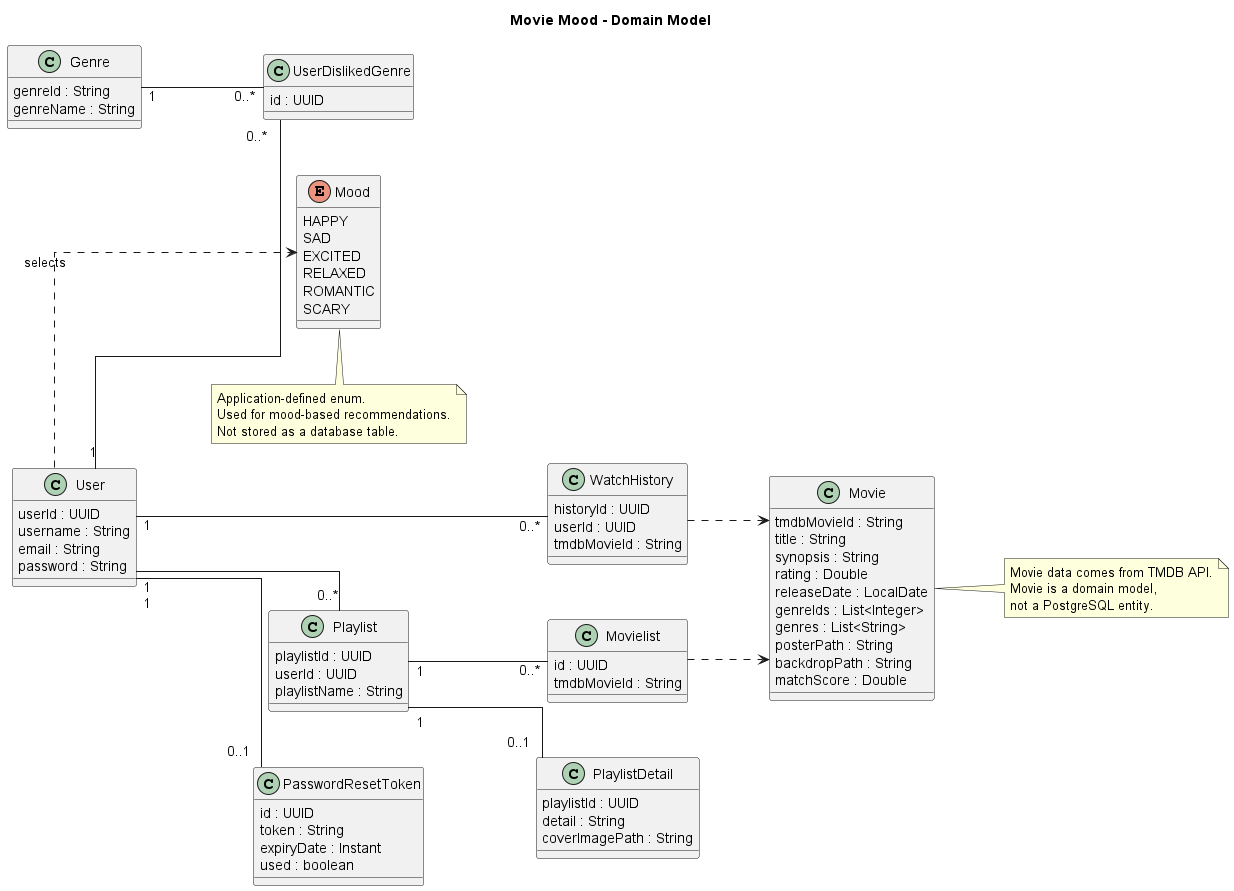

The diagram above was rendered by PlantUML. Its source (embedded in the PNG):
@startuml
title Movie Mood - Domain Model

left to right direction

skinparam linetype ortho
skinparam classAttributeIconSize 0
skinparam shadowing false
skinparam nodesep 55
skinparam ranksep 70

' ========================================
' User
' ========================================

class User {
  userId : UUID
  username : String
  email : String
  password : String
}

' ========================================
' Genre
' ========================================

class Genre {
  genreId : String
  genreName : String
}

' ========================================
' User Disliked Genre
' ========================================

class UserDislikedGenre {
  id : UUID
}

' ========================================
' Watch History
' ========================================

class WatchHistory {
  historyId : UUID
  userId : UUID
  tmdbMovieId : String
}

' ========================================
' Playlist
' ========================================

class Playlist {
  playlistId : UUID
  userId : UUID
  playlistName : String
}

' ========================================
' Movies in Playlist
' ========================================

class Movielist {
  id : UUID
  tmdbMovieId : String
}

' ========================================
' Playlist Detail
' ========================================

class PlaylistDetail {
  playlistId : UUID
  detail : String
  coverImagePath : String
}

' ========================================
' Password Reset Token
' ========================================

class PasswordResetToken {
  id : UUID
  token : String
  expiryDate : Instant
  used : boolean
}

' ========================================
' Movie Domain Model
' ========================================

class Movie {
  tmdbMovieId : String
  title : String
  synopsis : String
  rating : Double
  releaseDate : LocalDate
  genreIds : List<Integer>
  genres : List<String>
  posterPath : String
  backdropPath : String
  matchScore : Double
}

' ========================================
' Mood Enum
' ========================================

enum Mood {
  HAPPY
  SAD
  EXCITED
  RELAXED
  ROMANTIC
  SCARY
}

' ========================================
' Relationships
' ========================================

' User and disliked genres
User "1" -- "0..*" UserDislikedGenre
Genre "1" -- "0..*" UserDislikedGenre

' User and watch history
User "1" -- "0..*" WatchHistory

' User and playlists
User "1" -- "0..*" Playlist

' Playlist and movie items
Playlist "1" -- "0..*" Movielist

' Playlist and its detail
Playlist "1" -- "0..1" PlaylistDetail

' User and password reset token
User "1" -- "0..1" PasswordResetToken

' Movie references through TMDB ID
WatchHistory ..> Movie
Movielist ..> Movie

' User selects mood for recommendations
User ..> Mood : selects

' ========================================
' Notes
' ========================================

note right of Movie
  Movie data comes from TMDB API.
  Movie is a domain model,
  not a PostgreSQL entity.
end note

note bottom of Mood
  Application-defined enum.
  Used for mood-based recommendations.
  Not stored as a database table.
end note

@enduml